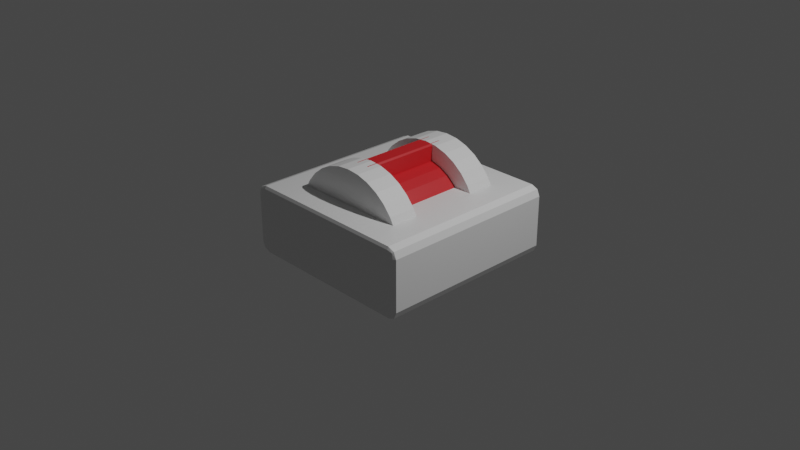 # Source: flipswitch.blend  (saved by Blender 2.91.10; exported with 4.5.12 LTS)
import bpy
from mathutils import Matrix  # noqa: F401  (used for matrix-valued properties, if any)

bpy.ops.wm.read_factory_settings(use_empty=True)
scene = bpy.context.scene
scene.name = 'Scene'

# ---- collections
col_collection = bpy.data.collections.new('Collection'); scene.collection.children.link(col_collection)

# ---- materials (node trees are filled in below, after node groups)
mat_material = bpy.data.materials.new('Material')
mat_material.alpha_threshold = 0.0
mat_material.use_transparent_shadow = False
mat_material.line_color = (0.0, 0.0, 0.0, 1.0)
mat_flip = bpy.data.materials.new('Flip')
mat_flip.use_transparent_shadow = False

# ---- material node trees
mat_material.use_nodes = True; mat_material.node_tree.nodes.clear()
_N = mat_material.node_tree.nodes; _L = mat_material.node_tree.links
n0 = _N.new('ShaderNodeOutputMaterial'); n0.name = 'Material Output'; n0.location = (300, 300)
n1 = _N.new('ShaderNodeBsdfPrincipled'); n1.name = 'Principled BSDF'; n1.location = (10, 300)
n1.distribution = 'GGX'
n1.subsurface_method = 'BURLEY'
n1.inputs[2].default_value = 0.4
n1.inputs[3].default_value = 1.45
n1.inputs[27].default_value = (0.0, 0.0, 0.0, 1.0)
n1.inputs[28].default_value = 1.0
_L.new(n1.outputs[0], n0.inputs[0])
n0.is_active_output = True
mat_flip.use_nodes = True; mat_flip.node_tree.nodes.clear()
_N = mat_flip.node_tree.nodes; _L = mat_flip.node_tree.links
n0 = _N.new('ShaderNodeBsdfPrincipled'); n0.name = 'Principled BSDF'; n0.location = (10, 300)
n0.distribution = 'GGX'
n0.subsurface_method = 'BURLEY'
n0.inputs[0].default_value = (0.6383, 0.01544, 0.01996, 1.0)
n0.inputs[3].default_value = 1.45
n0.inputs[27].default_value = (0.0, 0.0, 0.0, 1.0)
n0.inputs[28].default_value = 1.0
n1 = _N.new('ShaderNodeOutputMaterial'); n1.name = 'Material Output'; n1.location = (300, 300)
_L.new(n0.outputs[0], n1.inputs[0])
n1.is_active_output = True

# ---- world
world_world = bpy.data.worlds.new('World'); scene.world = world_world
world_world.use_nodes = True; world_world.node_tree.nodes.clear()
_N = world_world.node_tree.nodes; _L = world_world.node_tree.links
n0 = _N.new('ShaderNodeOutputWorld'); n0.name = 'World Output'; n0.location = (300, 300)
n1 = _N.new('ShaderNodeBackground'); n1.name = 'Background'; n1.location = (10, 300)
n1.inputs[0].default_value = (0.05088, 0.05088, 0.05088, 1.0)
_L.new(n1.outputs[0], n0.inputs[0])
n0.is_active_output = True
world_world.color = (0.05088, 0.05088, 0.05088)
world_world.use_sun_shadow = False
world_world.sun_shadow_jitter_overblur = 0.0

# ---- cameras
cam_camera = bpy.data.cameras.new('Camera')
cam_camera.clip_end = 100.0
cam_camera.ortho_scale = 7.314

# ---- lights
light_light = bpy.data.lights.new('Light', 'POINT')
light_light.transmission_factor = 0.0
light_light.energy = 1000.0
light_light.shadow_soft_size = 0.1
light_light.shadow_maximum_resolution = 0.006
light_light.use_absolute_resolution = True

# ---- meshes
me_cylinder_002 = bpy.data.meshes.new('Cylinder.002')
me_cylinder_002.from_pydata([(2.112e-08, 1.095, 2.46), (2.112e-08, 1.095, 4.46), (0.1951, 1.076, 2.46), (0.1951, 1.076, 4.46), (0.3827, 1.019, 2.46), (0.3827, 1.019, 4.46), (0.5556, 0.9264, 2.46), (0.5556, 0.9264, 4.46), (0.7071, 0.802, 2.46), (0.7071, 0.802, 4.46), (0.8315, 0.6505, 2.46), (0.8315, 0.6505, 4.46), (0.9239, 0.4776, 2.46), (0.9239, 0.4776, 4.46), (-0.9239, 0.4776, 2.46), (-0.9239, 0.4776, 4.46), (-0.8315, 0.6505, 2.46), (-0.8315, 0.6505, 4.46), (-0.7071, 0.802, 2.46), (-0.7071, 0.802, 4.46), (-0.5556, 0.9264, 2.46), (-0.5556, 0.9264, 4.46), (-0.3827, 1.019, 2.46), (-0.3827, 1.019, 4.46), (-0.1951, 1.076, 2.46), (-0.1951, 1.076, 4.46), (2.112e-08, 1.095, -4.46), (2.112e-08, 1.095, -2.46), (0.1951, 1.076, -4.46), (0.1951, 1.076, -2.46), (0.3827, 1.019, -4.46), (0.3827, 1.019, -2.46), (0.5556, 0.9264, -4.46), (0.5556, 0.9264, -2.46), (0.7071, 0.802, -4.46), (0.7071, 0.802, -2.46), (0.8315, 0.6505, -4.46), (0.8315, 0.6505, -2.46), (0.9239, 0.4776, -4.46), (0.9239, 0.4776, -2.46), (-0.9239, 0.4776, -4.46), (-0.9239, 0.4776, -2.46), (-0.8315, 0.6505, -4.46), (-0.8315, 0.6505, -2.46), (-0.7071, 0.802, -4.46), (-0.7071, 0.802, -2.46), (-0.5556, 0.9264, -4.46), (-0.5556, 0.9264, -2.46), (-0.3827, 1.019, -4.46), (-0.3827, 1.019, -2.46), (-0.1951, 1.076, -4.46), (-0.1951, 1.076, -2.46), (1.272, 0.4034, -6.702), (1.272, 0.549, -6.556), (1.417, 0.4034, -6.556), (1.272, 0.5064, -6.659), (1.356, 0.4875, -6.64), (1.375, 0.5064, -6.556), (1.375, 0.4034, -6.659), (1.272, -0.549, -6.556), (1.272, -0.4034, -6.702), (1.417, -0.4034, -6.556), (1.272, -0.5064, -6.659), (1.356, -0.4875, -6.64), (1.375, -0.4034, -6.659), (1.375, -0.5064, -6.556), (1.417, 0.4034, 6.556), (1.272, 0.549, 6.556), (1.272, 0.4034, 6.702), (1.375, 0.5064, 6.556), (1.356, 0.4875, 6.64), (1.272, 0.5064, 6.659), (1.375, 0.4034, 6.659), (1.417, -0.4034, 6.556), (1.272, -0.4034, 6.702), (1.272, -0.549, 6.556), (1.375, -0.4034, 6.659), (1.356, -0.4875, 6.64), (1.272, -0.5064, 6.659), (1.375, -0.5064, 6.556), (-1.272, 0.4034, -6.702), (-1.417, 0.4034, -6.556), (-1.272, 0.549, -6.556), (-1.375, 0.4034, -6.659), (-1.356, 0.4875, -6.64), (-1.375, 0.5064, -6.556), (-1.272, 0.5064, -6.659), (-1.417, -0.4034, -6.556), (-1.272, -0.4034, -6.702), (-1.272, -0.549, -6.556), (-1.375, -0.4034, -6.659), (-1.356, -0.4875, -6.64), (-1.272, -0.5064, -6.659), (-1.375, -0.5064, -6.556), (-1.417, 0.4034, 6.556), (-1.272, 0.4034, 6.702), (-1.272, 0.549, 6.556), (-1.375, 0.4034, 6.659), (-1.356, 0.4875, 6.64), (-1.272, 0.5064, 6.659), (-1.375, 0.5064, 6.556), (-1.272, -0.549, 6.556), (-1.272, -0.4034, 6.702), (-1.417, -0.4034, 6.556), (-1.272, -0.5064, 6.659), (-1.356, -0.4875, 6.64), (-1.375, -0.4034, 6.659), (-1.375, -0.5064, 6.556)], [], [(0, 1, 3, 2), (2, 3, 5, 4), (4, 5, 7, 6), (6, 7, 9, 8), (8, 9, 11, 10), (3, 1, 25, 23, 21, 19, 17, 15, 13, 11, 9, 7, 5), (15, 17, 16, 14), (13, 12, 10, 11), (16, 17, 19, 18), (18, 19, 21, 20), (20, 21, 23, 22), (22, 23, 25, 24), (24, 25, 1, 0), (0, 2, 4, 6, 8, 10, 12, 14, 16, 18, 20, 22, 24), (89, 59, 75, 101), (103, 94, 81, 87), (74, 68, 95, 102), (53, 82, 96, 67), (61, 54, 66, 73), (26, 27, 29, 28), (28, 29, 31, 30), (30, 31, 33, 32), (32, 33, 35, 34), (34, 35, 37, 36), (29, 27, 51, 49, 47, 45, 43, 41, 39, 37, 35, 33, 31), (41, 43, 42, 40), (39, 38, 36, 37), (42, 43, 45, 44), (44, 45, 47, 46), (46, 47, 49, 48), (48, 49, 51, 50), (50, 51, 27, 26), (26, 28, 30, 32, 34, 36, 38, 40, 42, 44, 46, 48, 50), (52, 55, 56, 58), (53, 57, 56, 55), (54, 58, 56, 57), (59, 62, 63, 65), (60, 64, 63, 62), (61, 65, 63, 64), (66, 69, 70, 72), (67, 71, 70, 69), (68, 72, 70, 71), (73, 76, 77, 79), (74, 78, 77, 76), (75, 79, 77, 78), (80, 83, 84, 86), (81, 85, 84, 83), (82, 86, 84, 85), (87, 90, 91, 93), (88, 92, 91, 90), (89, 93, 91, 92), (94, 97, 98, 100), (95, 99, 98, 97), (96, 100, 98, 99), (101, 104, 105, 107), (102, 106, 105, 104), (103, 107, 105, 106), (89, 101, 107, 93), (93, 107, 103, 87), (59, 89, 92, 62), (62, 92, 88, 60), (54, 61, 64, 58), (58, 64, 60, 52), (102, 95, 97, 106), (106, 97, 94, 103), (68, 74, 76, 72), (72, 76, 73, 66), (80, 88, 90, 83), (83, 90, 87, 81), (67, 96, 99, 71), (71, 99, 95, 68), (53, 67, 69, 57), (57, 69, 66, 54), (101, 75, 78, 104), (104, 78, 74, 102), (96, 82, 85, 100), (100, 85, 81, 94), (82, 53, 55, 86), (86, 55, 52, 80), (75, 59, 65, 79), (79, 65, 61, 73), (88, 80, 52, 60)])
_uv = me_cylinder_002.uv_layers.new(name='UVMap')
_uv.uv.foreach_set('vector', [1.0, 0.5, 1.0, 1.0, 0.9688, 1.0, 0.9688, 0.5, 0.9688, 0.5, 0.9688, 1.0, 0.9375, 1.0, 0.9375, 0.5, 0.9375, 0.5, 0.9375, 1.0, 0.9062, 1.0, 0.9062, 0.5, 0.9062, 0.5, 0.9062, 1.0, 0.875, 1.0, 0.875, 0.5, 0.875, 0.5, 0.875, 1.0, 0.8438, 1.0, 0.8438, 0.5, 0.9688, 1.0, 0.0, 1.0, 0.03125, 1.0, 0.0625, 1.0, 0.09375, 1.0, 0.125, 1.0, 0.1562, 1.0, 0.0, 0.0, 0.0, 0.0, 0.8438, 1.0, 0.875, 1.0, 0.9062, 1.0, 0.9375, 1.0, 0.0, 0.0, 0.1562, 1.0, 0.1562, 0.5, 0.0, 0.0, 0.0, 0.0, 0.0, 0.0, 0.8438, 0.5, 0.8438, 1.0, 0.1562, 0.5, 0.1562, 1.0, 0.125, 1.0, 0.125, 0.5, 0.125, 0.5, 0.125, 1.0, 0.09375, 1.0, 0.09375, 0.5, 0.09375, 0.5, 0.09375, 1.0, 0.0625, 1.0, 0.0625, 0.5, 0.0625, 0.5, 0.0625, 1.0, 0.03125, 1.0, 0.03125, 0.5, 0.03125, 0.5, 0.03125, 1.0, 0.0, 1.0, 0.0, 0.5, 0.0, 0.5, 0.9688, 0.5, 0.9375, 0.5, 0.9062, 0.5, 0.875, 0.5, 0.8438, 0.5, 0.0, 0.0, 0.0, 0.0, 0.1562, 0.5, 0.125, 0.5, 0.09375, 0.5, 0.0625, 0.5, 0.03125, 0.5, 0.1378, 0.5027, 0.3622, 0.5027, 0.3622, 0.7473, 0.1378, 0.7473, 0.4082, 0.002716, 0.5918, 0.002716, 0.5918, 0.2473, 0.4082, 0.2473, 0.4082, 0.7628, 0.5918, 0.7628, 0.5918, 0.9872, 0.4082, 0.9872, 0.6378, 0.5027, 0.8622, 0.5027, 0.8622, 0.7473, 0.6378, 0.7473, 0.4082, 0.5027, 0.5918, 0.5027, 0.5918, 0.7473, 0.4082, 0.7473, 1.0, 0.5, 1.0, 1.0, 0.9688, 1.0, 0.9688, 0.5, 0.9688, 0.5, 0.9688, 1.0, 0.9375, 1.0, 0.9375, 0.5, 0.9375, 0.5, 0.9375, 1.0, 0.9062, 1.0, 0.9062, 0.5, 0.9062, 0.5, 0.9062, 1.0, 0.875, 1.0, 0.875, 0.5, 0.875, 0.5, 0.875, 1.0, 0.8438, 1.0, 0.8438, 0.5, 0.9688, 1.0, 0.0, 1.0, 0.03125, 1.0, 0.0625, 1.0, 0.09375, 1.0, 0.125, 1.0, 0.1562, 1.0, 0.0, 0.0, 0.0, 0.0, 0.8438, 1.0, 0.875, 1.0, 0.9062, 1.0, 0.9375, 1.0, 0.0, 0.0, 0.1562, 1.0, 0.1562, 0.5, 0.0, 0.0, 0.0, 0.0, 0.0, 0.0, 0.8438, 0.5, 0.8438, 1.0, 0.1562, 0.5, 0.1562, 1.0, 0.125, 1.0, 0.125, 0.5, 0.125, 0.5, 0.125, 1.0, 0.09375, 1.0, 0.09375, 0.5, 0.09375, 0.5, 0.09375, 1.0, 0.0625, 1.0, 0.0625, 0.5, 0.0625, 0.5, 0.0625, 1.0, 0.03125, 1.0, 0.03125, 0.5, 0.03125, 0.5, 0.03125, 1.0, 0.0, 1.0, 0.0, 0.5, 0.0, 0.5, 0.9688, 0.5, 0.9375, 0.5, 0.9062, 0.5, 0.875, 0.5, 0.8438, 0.5, 0.0, 0.0, 0.0, 0.0, 0.1562, 0.5, 0.125, 0.5, 0.09375, 0.5, 0.0625, 0.5, 0.03125, 0.5, 0.5918, 0.4872, 0.625, 0.4872, 0.6203, 0.4986, 0.5918, 0.5, 0.6378, 0.5027, 0.625, 0.5027, 0.6203, 0.4986, 0.6378, 0.5, 0.5918, 0.5027, 0.5918, 0.5, 0.6203, 0.4986, 0.625, 0.5027, 0.3622, 0.5027, 0.3622, 0.5, 0.3779, 0.5004, 0.375, 0.5027, 0.4082, 0.4872, 0.4082, 0.5, 0.3779, 0.5004, 0.375, 0.4872, 0.4082, 0.5027, 0.375, 0.5027, 0.3779, 0.5004, 0.4082, 0.5, 0.5918, 0.7473, 0.625, 0.7473, 0.6221, 0.7496, 0.5918, 0.75, 0.6378, 0.7473, 0.6378, 0.75, 0.6221, 0.7496, 0.625, 0.7473, 0.5918, 0.7628, 0.5918, 0.75, 0.6221, 0.7496, 0.625, 0.7628, 0.4082, 0.7473, 0.4082, 0.75, 0.3797, 0.7514, 0.375, 0.7473, 0.4082, 0.7628, 0.375, 0.7628, 0.3797, 0.7514, 0.4082, 0.75, 0.3622, 0.7473, 0.375, 0.7473, 0.3797, 0.7514, 0.3622, 0.75, 0.5918, 0.2628, 0.5918, 0.25, 0.611, 0.25, 0.625, 0.2628, 0.5918, 0.2473, 0.625, 0.2473, 0.625, 0.2489, 0.5918, 0.25, 0.8622, 0.5027, 0.8622, 0.5, 0.8696, 0.5, 0.875, 0.5027, 0.4082, 0.2473, 0.4082, 0.25, 0.389, 0.25, 0.375, 0.2473, 0.4082, 0.2628, 0.375, 0.2628, 0.375, 0.2554, 0.4082, 0.25, 0.1378, 0.5027, 0.125, 0.5027, 0.125, 0.5011, 0.1378, 0.5, 0.5918, 0.002716, 0.5918, 0.0, 0.611, 0.0, 0.625, 0.002716, 0.5918, 0.9872, 0.625, 0.9872, 0.625, 0.9946, 0.5918, 1.0, 0.8622, 0.7473, 0.875, 0.7473, 0.875, 0.7489, 0.8622, 0.75, 0.1378, 0.7473, 0.1378, 0.75, 0.1304, 0.75, 0.125, 0.7473, 0.4082, 0.9872, 0.4082, 1.0, 0.389, 1.0, 0.375, 0.9872, 0.4082, 0.002716, 0.375, 0.002716, 0.375, 0.001148, 0.4082, 0.0, 0.1378, 0.5027, 0.1378, 0.7473, 0.125, 0.7473, 0.125, 0.5027, 0.375, 0.2473, 0.375, 0.002716, 0.4082, 0.002716, 0.4082, 0.2473, 0.3622, 0.5027, 0.1378, 0.5027, 0.1378, 0.5, 0.3622, 0.5, 0.375, 0.4872, 0.375, 0.2628, 0.4082, 0.2628, 0.4082, 0.4872, 0.5918, 0.5027, 0.4082, 0.5027, 0.4082, 0.5, 0.5918, 0.5, 0.5918, 0.5, 0.4082, 0.5, 0.4082, 0.4872, 0.5918, 0.4872, 0.4082, 0.9872, 0.5918, 0.9872, 0.5918, 1.0, 0.4082, 1.0, 0.4082, 0.0, 0.5918, 0.0, 0.5918, 0.002716, 0.4082, 0.002716, 0.5918, 0.7628, 0.4082, 0.7628, 0.4082, 0.75, 0.5918, 0.75, 0.5918, 0.75, 0.4082, 0.75, 0.4082, 0.7473, 0.5918, 0.7473, 0.5918, 0.2628, 0.4082, 0.2628, 0.4082, 0.25, 0.5918, 0.25, 0.5918, 0.25, 0.4082, 0.25, 0.4082, 0.2473, 0.5918, 0.2473, 0.6378, 0.7473, 0.8622, 0.7473, 0.8622, 0.75, 0.6378, 0.75, 0.625, 0.7628, 0.625, 0.9872, 0.5918, 0.9872, 0.5918, 0.7628, 0.6378, 0.5027, 0.6378, 0.7473, 0.625, 0.7473, 0.625, 0.5027, 0.625, 0.5027, 0.625, 0.7473, 0.5918, 0.7473, 0.5918, 0.5027, 0.1378, 0.7473, 0.3622, 0.7473, 0.3622, 0.75, 0.1378, 0.75, 0.375, 0.9872, 0.375, 0.7628, 0.4082, 0.7628, 0.4082, 0.9872, 0.8622, 0.7473, 0.8622, 0.5027, 0.875, 0.5027, 0.875, 0.7473, 0.625, 0.002716, 0.625, 0.2473, 0.5918, 0.2473, 0.5918, 0.002716, 0.8622, 0.5027, 0.6378, 0.5027, 0.6378, 0.5, 0.8622, 0.5, 0.625, 0.2628, 0.625, 0.4872, 0.5918, 0.4872, 0.5918, 0.2628, 0.3622, 0.7473, 0.3622, 0.5027, 0.375, 0.5027, 0.375, 0.7473, 0.375, 0.7473, 0.375, 0.5027, 0.4082, 0.5027, 0.4082, 0.7473, 0.4082, 0.2628, 0.5918, 0.2628, 0.5918, 0.4872, 0.4082, 0.4872])
me_cylinder_002.materials.append(mat_material)
me_cylinder_002.use_remesh_fix_poles = True
me_cylinder_002.use_remesh_preserve_attributes = False
me_cylinder_002.use_mirror_vertex_groups = False
me_cylinder_002.update()
me_cube_001 = bpy.data.meshes.new('Cube.001')
me_cube_001.from_pydata([(-0.8315, -0.8315, 5.48), (-0.8315, -1.0, 5.648), (-1.0, -0.8315, 5.648), (-0.8315, -1.0, 7.311), (-0.8315, -0.8315, 7.48), (-1.0, -0.8315, 7.311), (-0.8315, 0.8315, 5.48), (-1.0, 0.8315, 5.648), (-0.8315, 1.0, 5.648), (-0.8315, 0.8315, 7.48), (-0.8315, 1.0, 7.311), (-1.0, 0.8315, 7.311), (0.8315, -0.8315, 5.48), (1.0, -0.8315, 5.648), (0.8315, -1.0, 5.648), (0.8315, -0.8315, 7.48), (0.8315, -1.0, 7.311), (1.0, -0.8315, 7.311), (0.8315, 0.8315, 5.48), (0.8315, 1.0, 5.648), (1.0, 0.8315, 5.648), (0.8315, 0.8315, 7.48), (1.0, 0.8315, 7.311), (0.8315, 1.0, 7.311), (-4.205e-07, 0.674, 5.735), (-4.205e-07, -0.674, 5.735), (-1.215, 0.674, 5.625), (-1.215, -0.674, 5.625), (-2.383, 0.674, 5.299), (-2.383, -0.674, 5.299), (-3.459, 0.674, 4.769), (-3.459, -0.674, 4.769), (-4.402, 0.674, 4.055), (-4.402, -0.674, 4.055), (-5.177, 0.674, 3.186), (-5.177, -0.674, 3.186), (-5.752, 0.674, 2.195), (-5.752, -0.674, 2.195), (-6.106, 0.674, 1.119), (-6.106, -0.674, 1.119), (-6.226, 0.674, -2.384e-06), (-6.226, -0.674, -2.384e-06), (-6.106, 0.674, -1.119), (-6.106, -0.674, -1.119), (-5.752, 0.674, -2.195), (-5.752, -0.674, -2.195), (-5.177, 0.674, -3.186), (-5.177, -0.674, -3.186), (5.177, 0.674, -3.186), (5.177, -0.674, -3.186), (5.752, 0.674, -2.195), (5.752, -0.674, -2.195), (6.106, 0.674, -1.119), (6.106, -0.674, -1.119), (6.226, 0.674, 2.861e-06), (6.226, -0.674, 2.384e-06), (6.106, 0.674, 1.119), (6.106, -0.674, 1.119), (5.752, 0.674, 2.195), (5.752, -0.674, 2.195), (5.177, 0.674, 3.186), (5.177, -0.674, 3.186), (4.402, 0.674, 4.055), (4.402, -0.674, 4.055), (3.459, 0.674, 4.769), (3.459, -0.674, 4.769), (2.383, 0.674, 5.299), (2.383, -0.674, 5.299), (1.215, 0.674, 5.625), (1.215, -0.674, 5.625)], [], [(14, 16, 3, 1), (20, 22, 17, 13), (21, 9, 4, 15), (2, 5, 11, 7), (8, 10, 23, 19), (0, 1, 2), (3, 4, 5), (6, 7, 8), (9, 10, 11), (12, 13, 14), (15, 16, 17), (18, 19, 20), (21, 22, 23), (6, 0, 2, 7), (1, 3, 5, 2), (4, 9, 11, 5), (10, 8, 7, 11), (18, 6, 8, 19), (9, 21, 23, 10), (22, 20, 19, 23), (12, 18, 20, 13), (21, 15, 17, 22), (16, 14, 13, 17), (0, 12, 14, 1), (15, 4, 3, 16), (6, 18, 12, 0), (24, 25, 27, 26), (26, 27, 29, 28), (28, 29, 31, 30), (30, 31, 33, 32), (32, 33, 35, 34), (34, 35, 37, 36), (36, 37, 39, 38), (38, 39, 41, 40), (40, 41, 43, 42), (42, 43, 45, 44), (25, 69, 67, 65, 63, 61, 59, 57, 55, 53, 51, 49, 47, 45, 43, 41, 39, 37, 35, 33, 31, 29, 27), (24, 26, 28, 30, 32, 34, 36, 38, 40, 42, 44, 46, 48, 50, 52, 54, 56, 58, 60, 62, 64, 66, 68), (49, 51, 50, 48), (47, 46, 44, 45), (50, 51, 53, 52), (52, 53, 55, 54), (54, 55, 57, 56), (56, 57, 59, 58), (58, 59, 61, 60), (60, 61, 63, 62), (62, 63, 65, 64), (64, 65, 67, 66), (66, 67, 69, 68), (68, 69, 25, 24), (49, 48, 46, 47)])
_uv = me_cube_001.uv_layers.new(name='UVMap')
_uv.uv.foreach_set('vector', [0.3961, 0.7711, 0.6039, 0.7711, 0.6039, 0.9789, 0.3961, 0.9789, 0.3961, 0.5211, 0.6039, 0.5211, 0.6039, 0.7289, 0.3961, 0.7289, 0.6461, 0.5211, 0.8539, 0.5211, 0.8539, 0.7289, 0.6461, 0.7289, 0.3961, 0.02106, 0.6039, 0.02106, 0.6039, 0.2289, 0.3961, 0.2289, 0.3961, 0.2711, 0.6039, 0.2711, 0.6039, 0.4789, 0.3961, 0.4789, 0.1461, 0.7289, 0.1461, 0.75, 0.125, 0.7289, 0.6039, 0.9789, 0.625, 0.9789, 0.6039, 1.0, 0.1461, 0.5211, 0.125, 0.5211, 0.1461, 0.5, 0.625, 0.2711, 0.625, 0.2711, 0.6039, 0.25, 0.3539, 0.7289, 0.375, 0.7289, 0.3539, 0.75, 0.625, 0.7711, 0.625, 0.7711, 0.6039, 0.75, 0.3539, 0.5211, 0.3539, 0.5, 0.375, 0.5211, 0.625, 0.5211, 0.625, 0.5211, 0.6039, 0.5, 0.1461, 0.5211, 0.1461, 0.7289, 0.125, 0.7289, 0.125, 0.5211, 0.3961, 0.0, 0.6039, 0.0, 0.6039, 0.02106, 0.3961, 0.02106, 0.625, 0.02106, 0.625, 0.2289, 0.6039, 0.2289, 0.6039, 0.02106, 0.6039, 0.2711, 0.3961, 0.2711, 0.3961, 0.2289, 0.6039, 0.2289, 0.3539, 0.5211, 0.1461, 0.5211, 0.1461, 0.5, 0.3539, 0.5, 0.625, 0.2711, 0.625, 0.4789, 0.6039, 0.4789, 0.6039, 0.2711, 0.6039, 0.5211, 0.3961, 0.5211, 0.3961, 0.4789, 0.6039, 0.4789, 0.3539, 0.7289, 0.3539, 0.5211, 0.3961, 0.5211, 0.3961, 0.7289, 0.6461, 0.5211, 0.6461, 0.7289, 0.6039, 0.7289, 0.6039, 0.5211, 0.6039, 0.7711, 0.3961, 0.7711, 0.3961, 0.7289, 0.6039, 0.7289, 0.1461, 0.7289, 0.3539, 0.7289, 0.3539, 0.75, 0.1461, 0.75, 0.625, 0.7711, 0.625, 0.9789, 0.6039, 0.9789, 0.6039, 0.7711, 0.1461, 0.5211, 0.3539, 0.5211, 0.3539, 0.7289, 0.1461, 0.7289, 1.0, 0.5, 1.0, 1.0, 0.9688, 1.0, 0.9688, 0.5, 0.9688, 0.5, 0.9688, 1.0, 0.9375, 1.0, 0.9375, 0.5, 0.9375, 0.5, 0.9375, 1.0, 0.9062, 1.0, 0.9062, 0.5, 0.9062, 0.5, 0.9062, 1.0, 0.875, 1.0, 0.875, 0.5, 0.875, 0.5, 0.875, 1.0, 0.8438, 1.0, 0.8438, 0.5, 0.8438, 0.5, 0.8438, 1.0, 0.8125, 1.0, 0.8125, 0.5, 0.8125, 0.5, 0.8125, 1.0, 0.7812, 1.0, 0.7812, 0.5, 0.7812, 0.5, 0.7812, 1.0, 0.75, 1.0, 0.75, 0.5, 0.75, 0.5, 0.75, 1.0, 0.7188, 1.0, 0.7188, 0.5, 0.7188, 0.5, 0.7188, 1.0, 0.6875, 1.0, 0.6875, 0.5, 0.0, 1.0, 0.03125, 1.0, 0.0625, 1.0, 0.09375, 1.0, 0.125, 1.0, 0.1562, 1.0, 0.1875, 1.0, 0.2188, 1.0, 0.25, 1.0, 0.2812, 1.0, 0.3125, 1.0, 0.0, 0.0, 0.0, 0.0, 0.6875, 1.0, 0.7188, 1.0, 0.75, 1.0, 0.7812, 1.0, 0.8125, 1.0, 0.8438, 1.0, 0.875, 1.0, 0.9062, 1.0, 0.9375, 1.0, 0.9688, 1.0, 0.0, 0.5, 0.9688, 0.5, 0.9375, 0.5, 0.9062, 0.5, 0.875, 0.5, 0.8438, 0.5, 0.8125, 0.5, 0.7812, 0.5, 0.75, 0.5, 0.7188, 0.5, 0.6875, 0.5, 0.0, 0.0, 0.0, 0.0, 0.3125, 0.5, 0.2812, 0.5, 0.25, 0.5, 0.2188, 0.5, 0.1875, 0.5, 0.1562, 0.5, 0.125, 0.5, 0.09375, 0.5, 0.0625, 0.5, 0.03125, 0.5, 0.0, 0.0, 0.3125, 1.0, 0.3125, 0.5, 0.0, 0.0, 0.0, 0.0, 0.0, 0.0, 0.6875, 0.5, 0.6875, 1.0, 0.3125, 0.5, 0.3125, 1.0, 0.2812, 1.0, 0.2812, 0.5, 0.2812, 0.5, 0.2812, 1.0, 0.25, 1.0, 0.25, 0.5, 0.25, 0.5, 0.25, 1.0, 0.2188, 1.0, 0.2188, 0.5, 0.2188, 0.5, 0.2188, 1.0, 0.1875, 1.0, 0.1875, 0.5, 0.1875, 0.5, 0.1875, 1.0, 0.1562, 1.0, 0.1562, 0.5, 0.1562, 0.5, 0.1562, 1.0, 0.125, 1.0, 0.125, 0.5, 0.125, 0.5, 0.125, 1.0, 0.09375, 1.0, 0.09375, 0.5, 0.09375, 0.5, 0.09375, 1.0, 0.0625, 1.0, 0.0625, 0.5, 0.0625, 0.5, 0.0625, 1.0, 0.03125, 1.0, 0.03125, 0.5, 0.03125, 0.5, 0.03125, 1.0, 0.0, 1.0, 0.0, 0.5, 0.0, 0.0, 0.0, 0.0, 0.0, 0.0, 0.0, 0.0])
me_cube_001.materials.append(mat_flip)
me_cube_001.use_remesh_fix_poles = True
me_cube_001.use_remesh_preserve_attributes = False
me_cube_001.use_mirror_vertex_groups = False
me_cube_001.update()

# ---- objects
ob_light = bpy.data.objects.new('Light', light_light)
ob_camera = bpy.data.objects.new('Camera', cam_camera)
ob_base = bpy.data.objects.new('Base', me_cylinder_002)
ob_cube = bpy.data.objects.new('Cube', me_cube_001)

# ---- transforms, parenting, visibility, modifiers, constraints
ob_light.location = (4.076, 1.005, 5.904)
ob_light.rotation_euler = (0.6503, 0.05522, 1.866)
ob_light.lock_rotations_4d = False
ob_light.empty_display_type = 'ARROWS'
ob_light.color = (0.0, 0.0, 0.0, 0.0)
ob_light.lineart.crease_threshold = 0.0
ob_camera.location = (7.359, -6.926, 4.958)
ob_camera.rotation_euler = (1.109, 0.0, 0.8149)
ob_camera.lock_rotations_4d = False
ob_camera.empty_display_type = 'ARROWS'
ob_camera.color = (0.0, 0.0, 0.0, 0.0)
ob_camera.display_type = 'WIRE'
ob_camera.lineart.crease_threshold = 0.0
ob_base.location = (-1.49e-08, 0.0, 0.0)
ob_base.rotation_euler = (1.571, -0.0, 0.0)
ob_base.scale = (0.7055, 0.6814, 0.1492)
ob_base.lineart.crease_threshold = 0.0
ob_cube.location = (-5.322e-08, 0.0, 0.0)
ob_cube.scale = (-0.09112, 0.5771, 0.09891)
ob_cube.lineart.crease_threshold = 0.0

# ---- collection membership
col_collection.objects.link(ob_light)
col_collection.objects.link(ob_camera)
col_collection.objects.link(ob_base)
col_collection.objects.link(ob_cube)

# ---- scene / render settings (as saved in the file)
scene.camera = ob_camera
scene.frame_start = 1; scene.frame_end = 250; scene.frame_set(1)
scene.render.engine = 'BLENDER_EEVEE_NEXT'
scene.cycles.use_denoising = False
scene.cycles.samples = 128
scene.cycles.sampling_pattern = 'TABULATED_SOBOL'
scene.cycles.use_adaptive_sampling = False
scene.cycles.use_light_tree = False
scene.view_settings.view_transform = 'Filmic'
bpy.context.view_layer.update()
